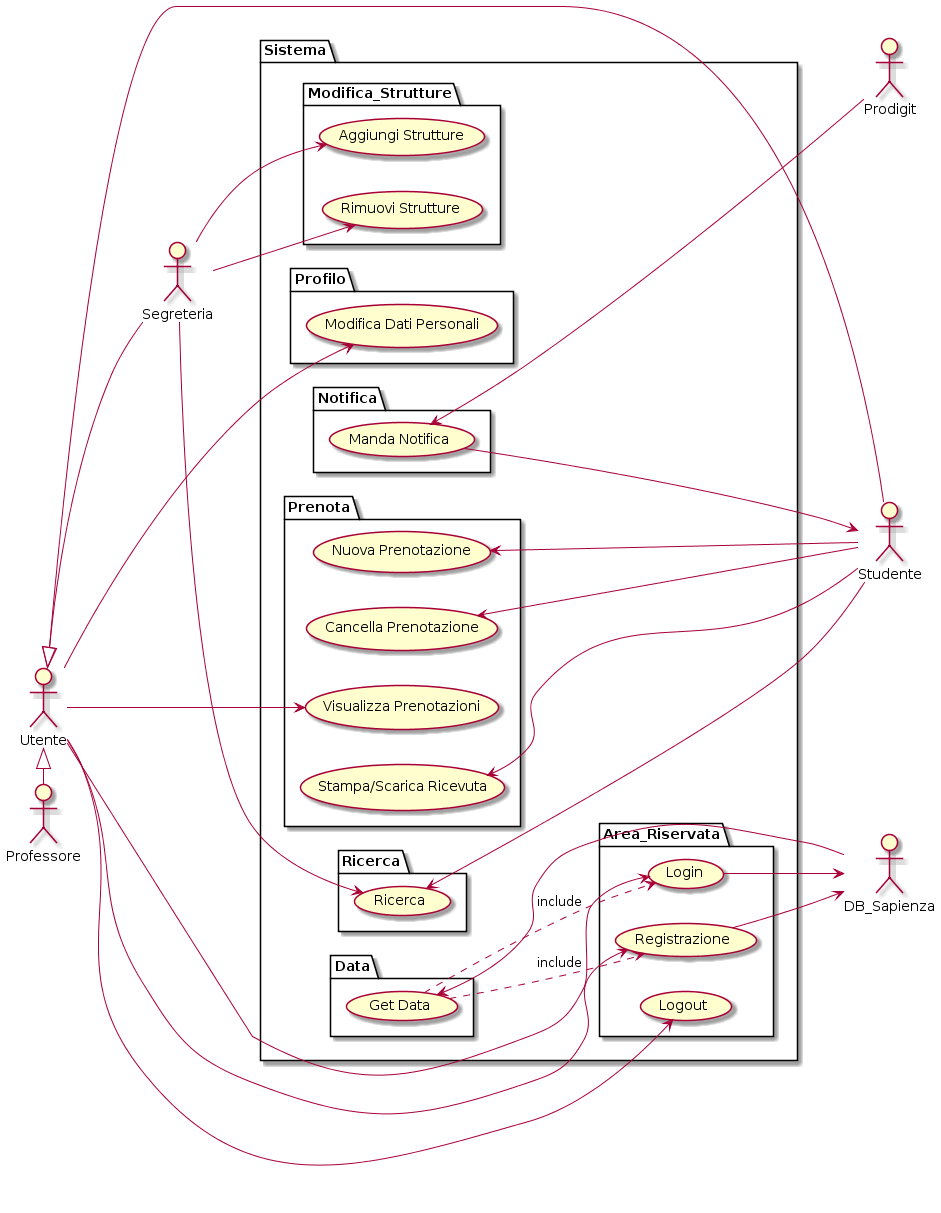

The diagram above was rendered by PlantUML. Its source (embedded in the PNG):
@startuml
left to right direction

package Sistema {
	package Modifica_Strutture {
        usecase "Aggiungi Strutture" as UC27
        usecase "Rimuovi Strutture" as UC28
	}
	package Area_Riservata {
		usecase "Registrazione" as UC12
		usecase "Login" as UC13
		usecase "Logout" as UC25
	}
	package Profilo {
		usecase "Modifica Dati Personali" as UC14
	}
	package Notifica {
		usecase "Manda Notifica" as UC16
	}
	package Prenota {
		usecase "Nuova Prenotazione" as UC17
		usecase "Cancella Prenotazione" as UC18
		usecase "Visualizza Prenotazioni" as UC19
		usecase "Stampa/Scarica Ricevuta" as UC20
	}
	package Data {
		usecase "Get Data" as UC21
	}
	package Ricerca {
		usecase "Ricerca" as UC15
	}
}

:Studente: as st
:Segreteria: as seg
:Professore: as pr
:Utente: as ut
:DB_Sapienza: as sap
:Prodigit: as pg

UC16 <--- pg
UC21 <- sap
UC12 --> sap
UC13 --> sap
seg --> UC15
seg --> UC27
seg --> UC28
UC15 <--- st
UC17 <--- st
UC18 <--- st
UC20 <--- st
st <- UC16
UC21 ..> UC12 : include
UC21 ..> UC13 : include
ut --> UC12
ut --> UC13
ut -> UC14
ut --> UC19
ut --> UC25
ut <|- pr
ut <|-- seg
ut <|-- st
@enduml